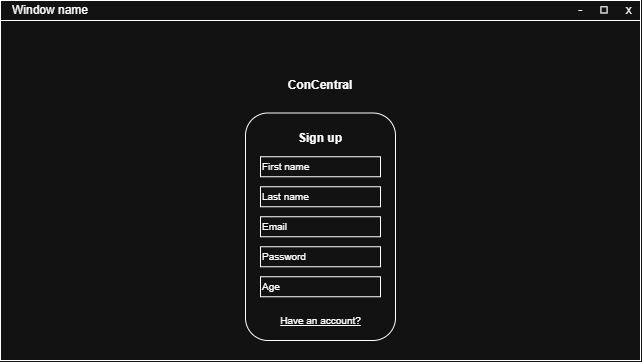

The diagram above was exported from draw.io. Its source (the exported page's mxGraphModel, read from the mxfile embedded in the PNG):
<mxGraphModel dx="1030" dy="623" grid="1" gridSize="10" guides="1" tooltips="1" connect="1" arrows="1" fold="1" page="1" pageScale="1" pageWidth="850" pageHeight="1100" math="0" shadow="0">
  <root>
    <mxCell id="0" />
    <mxCell id="1" parent="0" />
    <mxCell id="H6S37EjeQkoc6GpvtnUp-1" parent="1" style="rounded=0;whiteSpace=wrap;html=1;" value="" vertex="1">
      <mxGeometry height="360" width="640" as="geometry" />
    </mxCell>
    <mxCell id="H6S37EjeQkoc6GpvtnUp-2" parent="1" style="rounded=0;whiteSpace=wrap;html=1;" value="" vertex="1">
      <mxGeometry height="20" width="640" as="geometry" />
    </mxCell>
    <mxCell id="H6S37EjeQkoc6GpvtnUp-3" parent="1" style="text;html=1;whiteSpace=wrap;strokeColor=none;fillColor=none;align=center;verticalAlign=middle;rounded=0;" value="-&amp;nbsp; &amp;nbsp; &amp;nbsp;◻&amp;nbsp; &amp;nbsp; &amp;nbsp;x" vertex="1">
      <mxGeometry height="20" width="70" x="570" as="geometry" />
    </mxCell>
    <mxCell id="H6S37EjeQkoc6GpvtnUp-4" parent="1" style="text;html=1;whiteSpace=wrap;strokeColor=none;fillColor=none;align=center;verticalAlign=middle;rounded=0;" value="Window name" vertex="1">
      <mxGeometry height="20" width="100" as="geometry" />
    </mxCell>
    <mxCell id="H6S37EjeQkoc6GpvtnUp-6" parent="1" style="text;html=1;whiteSpace=wrap;strokeColor=none;fillColor=none;align=center;verticalAlign=middle;rounded=0;fontStyle=1" value="ConCentral" vertex="1">
      <mxGeometry height="30" width="90" x="275" y="70" as="geometry" />
    </mxCell>
    <mxCell id="H6S37EjeQkoc6GpvtnUp-7" parent="1" style="rounded=1;whiteSpace=wrap;html=1;" value="" vertex="1">
      <mxGeometry height="227.5" width="150" x="245" y="112.5" as="geometry" />
    </mxCell>
    <mxCell id="H6S37EjeQkoc6GpvtnUp-8" parent="1" style="rounded=0;whiteSpace=wrap;html=1;fontSize=10;align=left;" value="First name" vertex="1">
      <mxGeometry height="20" width="120" x="260" y="156.25" as="geometry" />
    </mxCell>
    <mxCell id="H6S37EjeQkoc6GpvtnUp-10" parent="1" style="rounded=0;whiteSpace=wrap;html=1;align=left;fontSize=10;" value="Last name" vertex="1">
      <mxGeometry height="20" width="120" x="260" y="186.25" as="geometry" />
    </mxCell>
    <mxCell id="H6S37EjeQkoc6GpvtnUp-12" parent="1" style="text;html=1;whiteSpace=wrap;strokeColor=none;fillColor=none;align=center;verticalAlign=middle;rounded=0;fontStyle=1" value="Sign up" vertex="1">
      <mxGeometry height="20" width="60" x="290" y="127.5" as="geometry" />
    </mxCell>
    <mxCell id="H6S37EjeQkoc6GpvtnUp-13" parent="1" style="text;html=1;whiteSpace=wrap;strokeColor=none;fillColor=none;align=center;verticalAlign=middle;rounded=0;fontStyle=4;fontSize=10;" value="Have an account?" vertex="1">
      <mxGeometry height="20" width="112.5" x="263.75" y="310" as="geometry" />
    </mxCell>
    <mxCell id="H6S37EjeQkoc6GpvtnUp-19" parent="1" style="rounded=0;whiteSpace=wrap;html=1;align=left;fontSize=10;" value="Password" vertex="1">
      <mxGeometry height="20" width="120" x="260" y="246.25" as="geometry" />
    </mxCell>
    <mxCell id="H6S37EjeQkoc6GpvtnUp-20" parent="1" style="rounded=0;whiteSpace=wrap;html=1;fontSize=10;align=left;" value="Age" vertex="1">
      <mxGeometry height="20" width="120" x="260" y="276.25" as="geometry" />
    </mxCell>
    <mxCell id="H6S37EjeQkoc6GpvtnUp-21" parent="1" style="rounded=0;whiteSpace=wrap;html=1;fontSize=10;align=left;" value="Email" vertex="1">
      <mxGeometry height="20" width="120" x="260" y="216.25" as="geometry" />
    </mxCell>
  </root>
</mxGraphModel>